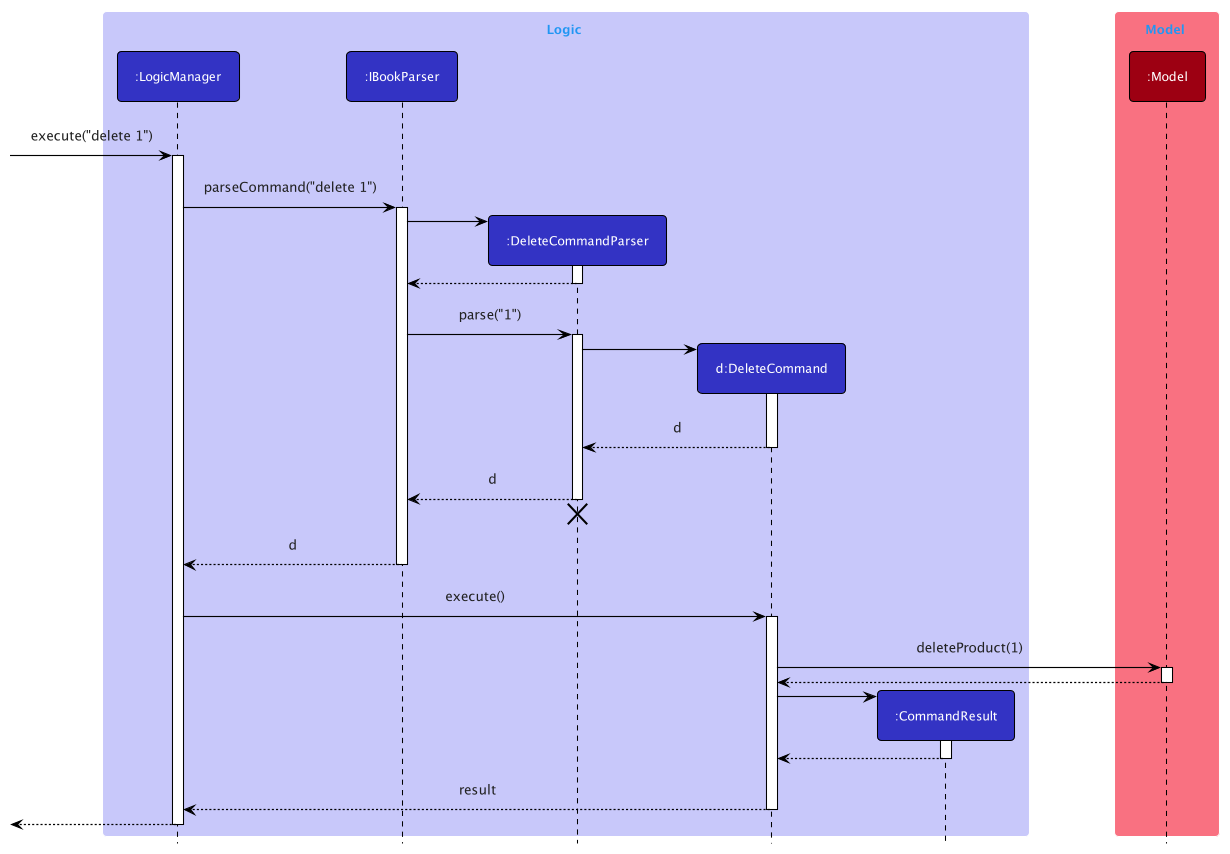

The diagram above was rendered by PlantUML. Its source (embedded in the PNG):
@startuml
!include style.puml

box Logic LOGIC_COLOR_T1
participant ":LogicManager" as LogicManager LOGIC_COLOR
participant ":IBookParser" as IBookParser LOGIC_COLOR
participant ":DeleteCommandParser" as DeleteCommandParser LOGIC_COLOR
participant "d:DeleteCommand" as DeleteCommand LOGIC_COLOR
participant ":CommandResult" as CommandResult LOGIC_COLOR
end box

box Model MODEL_COLOR_T1
participant ":Model" as Model MODEL_COLOR
end box

[-> LogicManager : execute("delete 1")
activate LogicManager

LogicManager -> IBookParser : parseCommand("delete 1")
activate IBookParser

create DeleteCommandParser
IBookParser -> DeleteCommandParser
activate DeleteCommandParser

DeleteCommandParser --> IBookParser
deactivate DeleteCommandParser

IBookParser -> DeleteCommandParser : parse("1")
activate DeleteCommandParser

create DeleteCommand
DeleteCommandParser -> DeleteCommand
activate DeleteCommand

DeleteCommand --> DeleteCommandParser : d
deactivate DeleteCommand

DeleteCommandParser --> IBookParser : d
deactivate DeleteCommandParser
'Hidden arrow to position the destroy marker below the end of the activation bar.
DeleteCommandParser -[hidden]-> IBookParser
destroy DeleteCommandParser

IBookParser --> LogicManager : d
deactivate IBookParser

LogicManager -> DeleteCommand : execute()
activate DeleteCommand

DeleteCommand -> Model : deleteProduct(1)
activate Model

Model --> DeleteCommand
deactivate Model

create CommandResult
DeleteCommand -> CommandResult
activate CommandResult

CommandResult --> DeleteCommand
deactivate CommandResult

DeleteCommand --> LogicManager : result
deactivate DeleteCommand

[<--LogicManager
deactivate LogicManager
@enduml